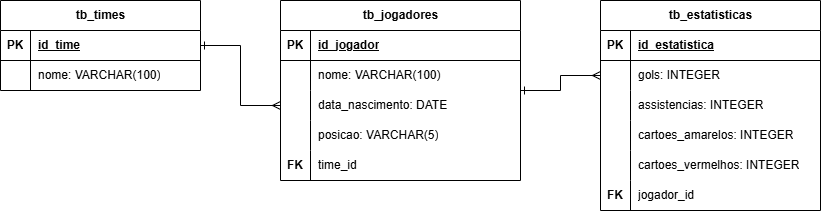

The diagram above was exported from draw.io. Its source (the exported page's mxGraphModel, read from the mxfile embedded in the PNG):
<mxGraphModel dx="1457" dy="723" grid="1" gridSize="10" guides="1" tooltips="1" connect="1" arrows="1" fold="1" page="1" pageScale="1" pageWidth="827" pageHeight="1169" math="0" shadow="0">
  <root>
    <mxCell id="WIyWlLk6GJQsqaUBKTNV-0" />
    <mxCell id="WIyWlLk6GJQsqaUBKTNV-1" parent="WIyWlLk6GJQsqaUBKTNV-0" />
    <mxCell id="FNH_wZx0G36u9UNFnVel-46" style="edgeStyle=orthogonalEdgeStyle;rounded=0;orthogonalLoop=1;jettySize=auto;html=1;entryX=0;entryY=0.5;entryDx=0;entryDy=0;endArrow=ERmany;endFill=0;startArrow=ERone;startFill=0;" edge="1" parent="WIyWlLk6GJQsqaUBKTNV-1" source="FNH_wZx0G36u9UNFnVel-11" target="FNH_wZx0G36u9UNFnVel-28">
      <mxGeometry relative="1" as="geometry" />
    </mxCell>
    <mxCell id="FNH_wZx0G36u9UNFnVel-11" value="tb_jogadores" style="shape=table;startSize=30;container=1;collapsible=1;childLayout=tableLayout;fixedRows=1;rowLines=0;fontStyle=1;align=center;resizeLast=1;html=1;" vertex="1" parent="WIyWlLk6GJQsqaUBKTNV-1">
      <mxGeometry x="284" y="230" width="240" height="180" as="geometry" />
    </mxCell>
    <mxCell id="FNH_wZx0G36u9UNFnVel-12" value="" style="shape=tableRow;horizontal=0;startSize=0;swimlaneHead=0;swimlaneBody=0;fillColor=none;collapsible=0;dropTarget=0;points=[[0,0.5],[1,0.5]];portConstraint=eastwest;top=0;left=0;right=0;bottom=1;" vertex="1" parent="FNH_wZx0G36u9UNFnVel-11">
      <mxGeometry y="30" width="240" height="30" as="geometry" />
    </mxCell>
    <mxCell id="FNH_wZx0G36u9UNFnVel-13" value="PK" style="shape=partialRectangle;connectable=0;fillColor=none;top=0;left=0;bottom=0;right=0;fontStyle=1;overflow=hidden;whiteSpace=wrap;html=1;" vertex="1" parent="FNH_wZx0G36u9UNFnVel-12">
      <mxGeometry width="30" height="30" as="geometry">
        <mxRectangle width="30" height="30" as="alternateBounds" />
      </mxGeometry>
    </mxCell>
    <mxCell id="FNH_wZx0G36u9UNFnVel-14" value="id_jogador" style="shape=partialRectangle;connectable=0;fillColor=none;top=0;left=0;bottom=0;right=0;align=left;spacingLeft=6;fontStyle=5;overflow=hidden;whiteSpace=wrap;html=1;" vertex="1" parent="FNH_wZx0G36u9UNFnVel-12">
      <mxGeometry x="30" width="210" height="30" as="geometry">
        <mxRectangle width="210" height="30" as="alternateBounds" />
      </mxGeometry>
    </mxCell>
    <mxCell id="FNH_wZx0G36u9UNFnVel-15" value="" style="shape=tableRow;horizontal=0;startSize=0;swimlaneHead=0;swimlaneBody=0;fillColor=none;collapsible=0;dropTarget=0;points=[[0,0.5],[1,0.5]];portConstraint=eastwest;top=0;left=0;right=0;bottom=0;" vertex="1" parent="FNH_wZx0G36u9UNFnVel-11">
      <mxGeometry y="60" width="240" height="30" as="geometry" />
    </mxCell>
    <mxCell id="FNH_wZx0G36u9UNFnVel-16" value="" style="shape=partialRectangle;connectable=0;fillColor=none;top=0;left=0;bottom=0;right=0;editable=1;overflow=hidden;whiteSpace=wrap;html=1;" vertex="1" parent="FNH_wZx0G36u9UNFnVel-15">
      <mxGeometry width="30" height="30" as="geometry">
        <mxRectangle width="30" height="30" as="alternateBounds" />
      </mxGeometry>
    </mxCell>
    <mxCell id="FNH_wZx0G36u9UNFnVel-17" value="nome: VARCHAR(100)&amp;nbsp;" style="shape=partialRectangle;connectable=0;fillColor=none;top=0;left=0;bottom=0;right=0;align=left;spacingLeft=6;overflow=hidden;whiteSpace=wrap;html=1;" vertex="1" parent="FNH_wZx0G36u9UNFnVel-15">
      <mxGeometry x="30" width="210" height="30" as="geometry">
        <mxRectangle width="210" height="30" as="alternateBounds" />
      </mxGeometry>
    </mxCell>
    <mxCell id="FNH_wZx0G36u9UNFnVel-18" value="" style="shape=tableRow;horizontal=0;startSize=0;swimlaneHead=0;swimlaneBody=0;fillColor=none;collapsible=0;dropTarget=0;points=[[0,0.5],[1,0.5]];portConstraint=eastwest;top=0;left=0;right=0;bottom=0;" vertex="1" parent="FNH_wZx0G36u9UNFnVel-11">
      <mxGeometry y="90" width="240" height="30" as="geometry" />
    </mxCell>
    <mxCell id="FNH_wZx0G36u9UNFnVel-19" value="" style="shape=partialRectangle;connectable=0;fillColor=none;top=0;left=0;bottom=0;right=0;editable=1;overflow=hidden;whiteSpace=wrap;html=1;" vertex="1" parent="FNH_wZx0G36u9UNFnVel-18">
      <mxGeometry width="30" height="30" as="geometry">
        <mxRectangle width="30" height="30" as="alternateBounds" />
      </mxGeometry>
    </mxCell>
    <mxCell id="FNH_wZx0G36u9UNFnVel-20" value="data_nascimento: DATE" style="shape=partialRectangle;connectable=0;fillColor=none;top=0;left=0;bottom=0;right=0;align=left;spacingLeft=6;overflow=hidden;whiteSpace=wrap;html=1;" vertex="1" parent="FNH_wZx0G36u9UNFnVel-18">
      <mxGeometry x="30" width="210" height="30" as="geometry">
        <mxRectangle width="210" height="30" as="alternateBounds" />
      </mxGeometry>
    </mxCell>
    <mxCell id="FNH_wZx0G36u9UNFnVel-21" value="" style="shape=tableRow;horizontal=0;startSize=0;swimlaneHead=0;swimlaneBody=0;fillColor=none;collapsible=0;dropTarget=0;points=[[0,0.5],[1,0.5]];portConstraint=eastwest;top=0;left=0;right=0;bottom=0;" vertex="1" parent="FNH_wZx0G36u9UNFnVel-11">
      <mxGeometry y="120" width="240" height="30" as="geometry" />
    </mxCell>
    <mxCell id="FNH_wZx0G36u9UNFnVel-22" value="" style="shape=partialRectangle;connectable=0;fillColor=none;top=0;left=0;bottom=0;right=0;editable=1;overflow=hidden;whiteSpace=wrap;html=1;" vertex="1" parent="FNH_wZx0G36u9UNFnVel-21">
      <mxGeometry width="30" height="30" as="geometry">
        <mxRectangle width="30" height="30" as="alternateBounds" />
      </mxGeometry>
    </mxCell>
    <mxCell id="FNH_wZx0G36u9UNFnVel-23" value="posicao: VARCHAR(5)" style="shape=partialRectangle;connectable=0;fillColor=none;top=0;left=0;bottom=0;right=0;align=left;spacingLeft=6;overflow=hidden;whiteSpace=wrap;html=1;" vertex="1" parent="FNH_wZx0G36u9UNFnVel-21">
      <mxGeometry x="30" width="210" height="30" as="geometry">
        <mxRectangle width="210" height="30" as="alternateBounds" />
      </mxGeometry>
    </mxCell>
    <mxCell id="FNH_wZx0G36u9UNFnVel-61" value="" style="shape=tableRow;horizontal=0;startSize=0;swimlaneHead=0;swimlaneBody=0;fillColor=none;collapsible=0;dropTarget=0;points=[[0,0.5],[1,0.5]];portConstraint=eastwest;top=0;left=0;right=0;bottom=0;" vertex="1" parent="FNH_wZx0G36u9UNFnVel-11">
      <mxGeometry y="150" width="240" height="30" as="geometry" />
    </mxCell>
    <mxCell id="FNH_wZx0G36u9UNFnVel-62" value="&lt;b&gt;FK&lt;/b&gt;" style="shape=partialRectangle;connectable=0;fillColor=none;top=0;left=0;bottom=0;right=0;editable=1;overflow=hidden;whiteSpace=wrap;html=1;" vertex="1" parent="FNH_wZx0G36u9UNFnVel-61">
      <mxGeometry width="30" height="30" as="geometry">
        <mxRectangle width="30" height="30" as="alternateBounds" />
      </mxGeometry>
    </mxCell>
    <mxCell id="FNH_wZx0G36u9UNFnVel-63" value="time_id" style="shape=partialRectangle;connectable=0;fillColor=none;top=0;left=0;bottom=0;right=0;align=left;spacingLeft=6;overflow=hidden;whiteSpace=wrap;html=1;" vertex="1" parent="FNH_wZx0G36u9UNFnVel-61">
      <mxGeometry x="30" width="210" height="30" as="geometry">
        <mxRectangle width="210" height="30" as="alternateBounds" />
      </mxGeometry>
    </mxCell>
    <mxCell id="FNH_wZx0G36u9UNFnVel-24" value="tb_estatisticas" style="shape=table;startSize=30;container=1;collapsible=1;childLayout=tableLayout;fixedRows=1;rowLines=0;fontStyle=1;align=center;resizeLast=1;html=1;" vertex="1" parent="WIyWlLk6GJQsqaUBKTNV-1">
      <mxGeometry x="604" y="230" width="220" height="210" as="geometry" />
    </mxCell>
    <mxCell id="FNH_wZx0G36u9UNFnVel-25" value="" style="shape=tableRow;horizontal=0;startSize=0;swimlaneHead=0;swimlaneBody=0;fillColor=none;collapsible=0;dropTarget=0;points=[[0,0.5],[1,0.5]];portConstraint=eastwest;top=0;left=0;right=0;bottom=1;" vertex="1" parent="FNH_wZx0G36u9UNFnVel-24">
      <mxGeometry y="30" width="220" height="30" as="geometry" />
    </mxCell>
    <mxCell id="FNH_wZx0G36u9UNFnVel-26" value="PK" style="shape=partialRectangle;connectable=0;fillColor=none;top=0;left=0;bottom=0;right=0;fontStyle=1;overflow=hidden;whiteSpace=wrap;html=1;" vertex="1" parent="FNH_wZx0G36u9UNFnVel-25">
      <mxGeometry width="30" height="30" as="geometry">
        <mxRectangle width="30" height="30" as="alternateBounds" />
      </mxGeometry>
    </mxCell>
    <mxCell id="FNH_wZx0G36u9UNFnVel-27" value="id_estatistica" style="shape=partialRectangle;connectable=0;fillColor=none;top=0;left=0;bottom=0;right=0;align=left;spacingLeft=6;fontStyle=5;overflow=hidden;whiteSpace=wrap;html=1;" vertex="1" parent="FNH_wZx0G36u9UNFnVel-25">
      <mxGeometry x="30" width="190" height="30" as="geometry">
        <mxRectangle width="190" height="30" as="alternateBounds" />
      </mxGeometry>
    </mxCell>
    <mxCell id="FNH_wZx0G36u9UNFnVel-28" value="" style="shape=tableRow;horizontal=0;startSize=0;swimlaneHead=0;swimlaneBody=0;fillColor=none;collapsible=0;dropTarget=0;points=[[0,0.5],[1,0.5]];portConstraint=eastwest;top=0;left=0;right=0;bottom=0;" vertex="1" parent="FNH_wZx0G36u9UNFnVel-24">
      <mxGeometry y="60" width="220" height="30" as="geometry" />
    </mxCell>
    <mxCell id="FNH_wZx0G36u9UNFnVel-29" value="" style="shape=partialRectangle;connectable=0;fillColor=none;top=0;left=0;bottom=0;right=0;editable=1;overflow=hidden;whiteSpace=wrap;html=1;" vertex="1" parent="FNH_wZx0G36u9UNFnVel-28">
      <mxGeometry width="30" height="30" as="geometry">
        <mxRectangle width="30" height="30" as="alternateBounds" />
      </mxGeometry>
    </mxCell>
    <mxCell id="FNH_wZx0G36u9UNFnVel-30" value="gols: INTEGER" style="shape=partialRectangle;connectable=0;fillColor=none;top=0;left=0;bottom=0;right=0;align=left;spacingLeft=6;overflow=hidden;whiteSpace=wrap;html=1;" vertex="1" parent="FNH_wZx0G36u9UNFnVel-28">
      <mxGeometry x="30" width="190" height="30" as="geometry">
        <mxRectangle width="190" height="30" as="alternateBounds" />
      </mxGeometry>
    </mxCell>
    <mxCell id="FNH_wZx0G36u9UNFnVel-31" value="" style="shape=tableRow;horizontal=0;startSize=0;swimlaneHead=0;swimlaneBody=0;fillColor=none;collapsible=0;dropTarget=0;points=[[0,0.5],[1,0.5]];portConstraint=eastwest;top=0;left=0;right=0;bottom=0;" vertex="1" parent="FNH_wZx0G36u9UNFnVel-24">
      <mxGeometry y="90" width="220" height="30" as="geometry" />
    </mxCell>
    <mxCell id="FNH_wZx0G36u9UNFnVel-32" value="" style="shape=partialRectangle;connectable=0;fillColor=none;top=0;left=0;bottom=0;right=0;editable=1;overflow=hidden;whiteSpace=wrap;html=1;" vertex="1" parent="FNH_wZx0G36u9UNFnVel-31">
      <mxGeometry width="30" height="30" as="geometry">
        <mxRectangle width="30" height="30" as="alternateBounds" />
      </mxGeometry>
    </mxCell>
    <mxCell id="FNH_wZx0G36u9UNFnVel-33" value="assistencias: INTEGER" style="shape=partialRectangle;connectable=0;fillColor=none;top=0;left=0;bottom=0;right=0;align=left;spacingLeft=6;overflow=hidden;whiteSpace=wrap;html=1;" vertex="1" parent="FNH_wZx0G36u9UNFnVel-31">
      <mxGeometry x="30" width="190" height="30" as="geometry">
        <mxRectangle width="190" height="30" as="alternateBounds" />
      </mxGeometry>
    </mxCell>
    <mxCell id="FNH_wZx0G36u9UNFnVel-34" value="" style="shape=tableRow;horizontal=0;startSize=0;swimlaneHead=0;swimlaneBody=0;fillColor=none;collapsible=0;dropTarget=0;points=[[0,0.5],[1,0.5]];portConstraint=eastwest;top=0;left=0;right=0;bottom=0;" vertex="1" parent="FNH_wZx0G36u9UNFnVel-24">
      <mxGeometry y="120" width="220" height="30" as="geometry" />
    </mxCell>
    <mxCell id="FNH_wZx0G36u9UNFnVel-35" value="" style="shape=partialRectangle;connectable=0;fillColor=none;top=0;left=0;bottom=0;right=0;editable=1;overflow=hidden;whiteSpace=wrap;html=1;" vertex="1" parent="FNH_wZx0G36u9UNFnVel-34">
      <mxGeometry width="30" height="30" as="geometry">
        <mxRectangle width="30" height="30" as="alternateBounds" />
      </mxGeometry>
    </mxCell>
    <mxCell id="FNH_wZx0G36u9UNFnVel-36" value="cartoes_amarelos: INTEGER" style="shape=partialRectangle;connectable=0;fillColor=none;top=0;left=0;bottom=0;right=0;align=left;spacingLeft=6;overflow=hidden;whiteSpace=wrap;html=1;" vertex="1" parent="FNH_wZx0G36u9UNFnVel-34">
      <mxGeometry x="30" width="190" height="30" as="geometry">
        <mxRectangle width="190" height="30" as="alternateBounds" />
      </mxGeometry>
    </mxCell>
    <mxCell id="FNH_wZx0G36u9UNFnVel-40" value="" style="shape=tableRow;horizontal=0;startSize=0;swimlaneHead=0;swimlaneBody=0;fillColor=none;collapsible=0;dropTarget=0;points=[[0,0.5],[1,0.5]];portConstraint=eastwest;top=0;left=0;right=0;bottom=0;" vertex="1" parent="FNH_wZx0G36u9UNFnVel-24">
      <mxGeometry y="150" width="220" height="30" as="geometry" />
    </mxCell>
    <mxCell id="FNH_wZx0G36u9UNFnVel-41" value="" style="shape=partialRectangle;connectable=0;fillColor=none;top=0;left=0;bottom=0;right=0;editable=1;overflow=hidden;whiteSpace=wrap;html=1;" vertex="1" parent="FNH_wZx0G36u9UNFnVel-40">
      <mxGeometry width="30" height="30" as="geometry">
        <mxRectangle width="30" height="30" as="alternateBounds" />
      </mxGeometry>
    </mxCell>
    <mxCell id="FNH_wZx0G36u9UNFnVel-42" value="cartoes_vermelhos: INTEGER" style="shape=partialRectangle;connectable=0;fillColor=none;top=0;left=0;bottom=0;right=0;align=left;spacingLeft=6;overflow=hidden;whiteSpace=wrap;html=1;" vertex="1" parent="FNH_wZx0G36u9UNFnVel-40">
      <mxGeometry x="30" width="190" height="30" as="geometry">
        <mxRectangle width="190" height="30" as="alternateBounds" />
      </mxGeometry>
    </mxCell>
    <mxCell id="FNH_wZx0G36u9UNFnVel-43" value="" style="shape=tableRow;horizontal=0;startSize=0;swimlaneHead=0;swimlaneBody=0;fillColor=none;collapsible=0;dropTarget=0;points=[[0,0.5],[1,0.5]];portConstraint=eastwest;top=0;left=0;right=0;bottom=0;" vertex="1" parent="FNH_wZx0G36u9UNFnVel-24">
      <mxGeometry y="180" width="220" height="30" as="geometry" />
    </mxCell>
    <mxCell id="FNH_wZx0G36u9UNFnVel-44" value="&lt;b&gt;FK&lt;/b&gt;" style="shape=partialRectangle;connectable=0;fillColor=none;top=0;left=0;bottom=0;right=0;editable=1;overflow=hidden;whiteSpace=wrap;html=1;" vertex="1" parent="FNH_wZx0G36u9UNFnVel-43">
      <mxGeometry width="30" height="30" as="geometry">
        <mxRectangle width="30" height="30" as="alternateBounds" />
      </mxGeometry>
    </mxCell>
    <mxCell id="FNH_wZx0G36u9UNFnVel-45" value="jogador_id" style="shape=partialRectangle;connectable=0;fillColor=none;top=0;left=0;bottom=0;right=0;align=left;spacingLeft=6;overflow=hidden;whiteSpace=wrap;html=1;" vertex="1" parent="FNH_wZx0G36u9UNFnVel-43">
      <mxGeometry x="30" width="190" height="30" as="geometry">
        <mxRectangle width="190" height="30" as="alternateBounds" />
      </mxGeometry>
    </mxCell>
    <mxCell id="FNH_wZx0G36u9UNFnVel-47" value="tb_times" style="shape=table;startSize=30;container=1;collapsible=1;childLayout=tableLayout;fixedRows=1;rowLines=0;fontStyle=1;align=center;resizeLast=1;html=1;" vertex="1" parent="WIyWlLk6GJQsqaUBKTNV-1">
      <mxGeometry x="4" y="230" width="200" height="90" as="geometry" />
    </mxCell>
    <mxCell id="FNH_wZx0G36u9UNFnVel-48" value="" style="shape=tableRow;horizontal=0;startSize=0;swimlaneHead=0;swimlaneBody=0;fillColor=none;collapsible=0;dropTarget=0;points=[[0,0.5],[1,0.5]];portConstraint=eastwest;top=0;left=0;right=0;bottom=1;" vertex="1" parent="FNH_wZx0G36u9UNFnVel-47">
      <mxGeometry y="30" width="200" height="30" as="geometry" />
    </mxCell>
    <mxCell id="FNH_wZx0G36u9UNFnVel-49" value="PK" style="shape=partialRectangle;connectable=0;fillColor=none;top=0;left=0;bottom=0;right=0;fontStyle=1;overflow=hidden;whiteSpace=wrap;html=1;" vertex="1" parent="FNH_wZx0G36u9UNFnVel-48">
      <mxGeometry width="30" height="30" as="geometry">
        <mxRectangle width="30" height="30" as="alternateBounds" />
      </mxGeometry>
    </mxCell>
    <mxCell id="FNH_wZx0G36u9UNFnVel-50" value="id_time" style="shape=partialRectangle;connectable=0;fillColor=none;top=0;left=0;bottom=0;right=0;align=left;spacingLeft=6;fontStyle=5;overflow=hidden;whiteSpace=wrap;html=1;" vertex="1" parent="FNH_wZx0G36u9UNFnVel-48">
      <mxGeometry x="30" width="170" height="30" as="geometry">
        <mxRectangle width="170" height="30" as="alternateBounds" />
      </mxGeometry>
    </mxCell>
    <mxCell id="FNH_wZx0G36u9UNFnVel-51" value="" style="shape=tableRow;horizontal=0;startSize=0;swimlaneHead=0;swimlaneBody=0;fillColor=none;collapsible=0;dropTarget=0;points=[[0,0.5],[1,0.5]];portConstraint=eastwest;top=0;left=0;right=0;bottom=0;" vertex="1" parent="FNH_wZx0G36u9UNFnVel-47">
      <mxGeometry y="60" width="200" height="30" as="geometry" />
    </mxCell>
    <mxCell id="FNH_wZx0G36u9UNFnVel-52" value="" style="shape=partialRectangle;connectable=0;fillColor=none;top=0;left=0;bottom=0;right=0;editable=1;overflow=hidden;whiteSpace=wrap;html=1;" vertex="1" parent="FNH_wZx0G36u9UNFnVel-51">
      <mxGeometry width="30" height="30" as="geometry">
        <mxRectangle width="30" height="30" as="alternateBounds" />
      </mxGeometry>
    </mxCell>
    <mxCell id="FNH_wZx0G36u9UNFnVel-53" value="nome: VARCHAR(100)" style="shape=partialRectangle;connectable=0;fillColor=none;top=0;left=0;bottom=0;right=0;align=left;spacingLeft=6;overflow=hidden;whiteSpace=wrap;html=1;" vertex="1" parent="FNH_wZx0G36u9UNFnVel-51">
      <mxGeometry x="30" width="170" height="30" as="geometry">
        <mxRectangle width="170" height="30" as="alternateBounds" />
      </mxGeometry>
    </mxCell>
    <mxCell id="FNH_wZx0G36u9UNFnVel-67" style="edgeStyle=orthogonalEdgeStyle;rounded=0;orthogonalLoop=1;jettySize=auto;html=1;entryX=1;entryY=0.5;entryDx=0;entryDy=0;endArrow=ERone;endFill=0;startArrow=ERmany;startFill=0;" edge="1" parent="WIyWlLk6GJQsqaUBKTNV-1" source="FNH_wZx0G36u9UNFnVel-18" target="FNH_wZx0G36u9UNFnVel-48">
      <mxGeometry relative="1" as="geometry" />
    </mxCell>
  </root>
</mxGraphModel>